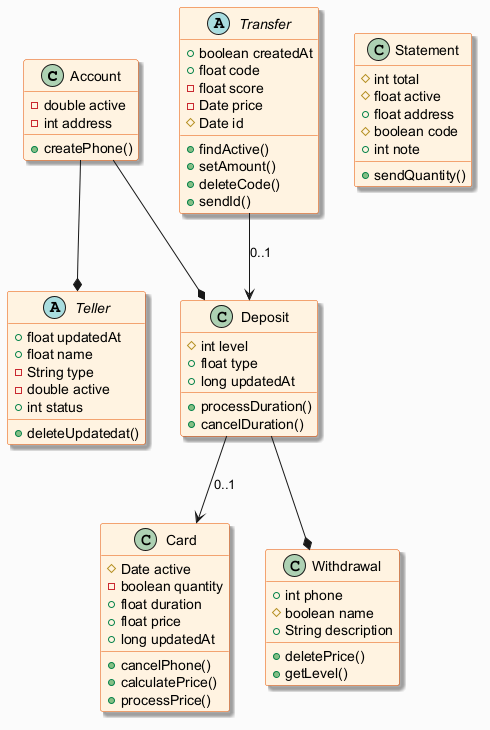

The diagram above was rendered by PlantUML. Its source (embedded in the PNG):
@startuml
skinparam backgroundColor #FAFAFA
skinparam classBackgroundColor #FFF3E0
skinparam classBorderColor #E65100
skinparam shadowing true
class Account {
  -double active
  -int address
  +createPhone()
}
class Card {
  #Date active
  -boolean quantity
  +float duration
  +float price
  +long updatedAt
  +cancelPhone()
  +calculatePrice()
  +processPrice()
}
abstract class Teller {
  +float updatedAt
  +float name
  -String type
  -double active
  +int status
  +deleteUpdatedat()
}
class Withdrawal {
  +int phone
  #boolean name
  +String description
  +deletePrice()
  +getLevel()
}
class Deposit {
  #int level
  +float type
  +long updatedAt
  +processDuration()
  +cancelDuration()
}
abstract class Transfer {
  +boolean createdAt
  +float code
  -float score
  -Date price
  #Date id
  +findActive()
  +setAmount()
  +deleteCode()
  +sendId()
}
class Statement {
  #int total
  #float active
  +float address
  #boolean code
  +int note
  +sendQuantity()
}
Transfer --> Deposit : "0..1"
Account --* Teller
Deposit --* Withdrawal
Deposit --> Card : "0..1"
Account --* Deposit
@enduml